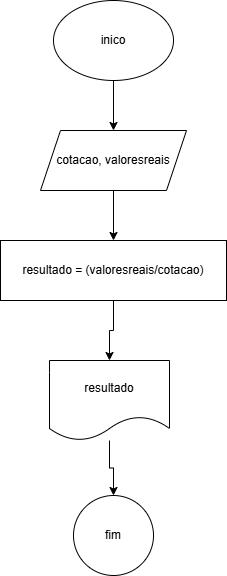

The diagram above was exported from draw.io. Its source (the exported page's mxGraphModel, read from the mxfile embedded in the PNG):
<mxGraphModel dx="1434" dy="790" grid="1" gridSize="10" guides="1" tooltips="1" connect="1" arrows="1" fold="1" page="1" pageScale="1" pageWidth="827" pageHeight="1169" math="0" shadow="0">
  <root>
    <mxCell id="0" />
    <mxCell id="1" parent="0" />
    <mxCell id="I68rIZlnVqbQGTv8kSVT-7" style="edgeStyle=orthogonalEdgeStyle;rounded=0;orthogonalLoop=1;jettySize=auto;html=1;entryX=0.5;entryY=0;entryDx=0;entryDy=0;" edge="1" parent="1" source="I68rIZlnVqbQGTv8kSVT-1" target="I68rIZlnVqbQGTv8kSVT-3">
      <mxGeometry relative="1" as="geometry" />
    </mxCell>
    <mxCell id="I68rIZlnVqbQGTv8kSVT-1" value="inico" style="ellipse;whiteSpace=wrap;html=1;" vertex="1" parent="1">
      <mxGeometry x="354" y="10" width="120" height="80" as="geometry" />
    </mxCell>
    <mxCell id="I68rIZlnVqbQGTv8kSVT-8" style="edgeStyle=orthogonalEdgeStyle;rounded=0;orthogonalLoop=1;jettySize=auto;html=1;entryX=0.5;entryY=0;entryDx=0;entryDy=0;" edge="1" parent="1" source="I68rIZlnVqbQGTv8kSVT-3" target="I68rIZlnVqbQGTv8kSVT-4">
      <mxGeometry relative="1" as="geometry" />
    </mxCell>
    <mxCell id="I68rIZlnVqbQGTv8kSVT-3" value="cotacao, valoresreais" style="shape=parallelogram;perimeter=parallelogramPerimeter;whiteSpace=wrap;html=1;fixedSize=1;" vertex="1" parent="1">
      <mxGeometry x="341" y="140" width="146" height="60" as="geometry" />
    </mxCell>
    <mxCell id="I68rIZlnVqbQGTv8kSVT-9" style="edgeStyle=orthogonalEdgeStyle;rounded=0;orthogonalLoop=1;jettySize=auto;html=1;entryX=0.5;entryY=0;entryDx=0;entryDy=0;" edge="1" parent="1" source="I68rIZlnVqbQGTv8kSVT-4" target="I68rIZlnVqbQGTv8kSVT-5">
      <mxGeometry relative="1" as="geometry" />
    </mxCell>
    <mxCell id="I68rIZlnVqbQGTv8kSVT-4" value="resultado = (valoresreais/cotacao)" style="rounded=0;whiteSpace=wrap;html=1;" vertex="1" parent="1">
      <mxGeometry x="301" y="250" width="226" height="60" as="geometry" />
    </mxCell>
    <mxCell id="I68rIZlnVqbQGTv8kSVT-10" value="" style="edgeStyle=orthogonalEdgeStyle;rounded=0;orthogonalLoop=1;jettySize=auto;html=1;" edge="1" parent="1" source="I68rIZlnVqbQGTv8kSVT-5" target="I68rIZlnVqbQGTv8kSVT-6">
      <mxGeometry relative="1" as="geometry" />
    </mxCell>
    <mxCell id="I68rIZlnVqbQGTv8kSVT-5" value="resultado" style="shape=document;whiteSpace=wrap;html=1;boundedLbl=1;" vertex="1" parent="1">
      <mxGeometry x="350" y="370" width="120" height="80" as="geometry" />
    </mxCell>
    <mxCell id="I68rIZlnVqbQGTv8kSVT-6" value="fim" style="ellipse;whiteSpace=wrap;html=1;aspect=fixed;" vertex="1" parent="1">
      <mxGeometry x="374" y="505" width="80" height="80" as="geometry" />
    </mxCell>
  </root>
</mxGraphModel>